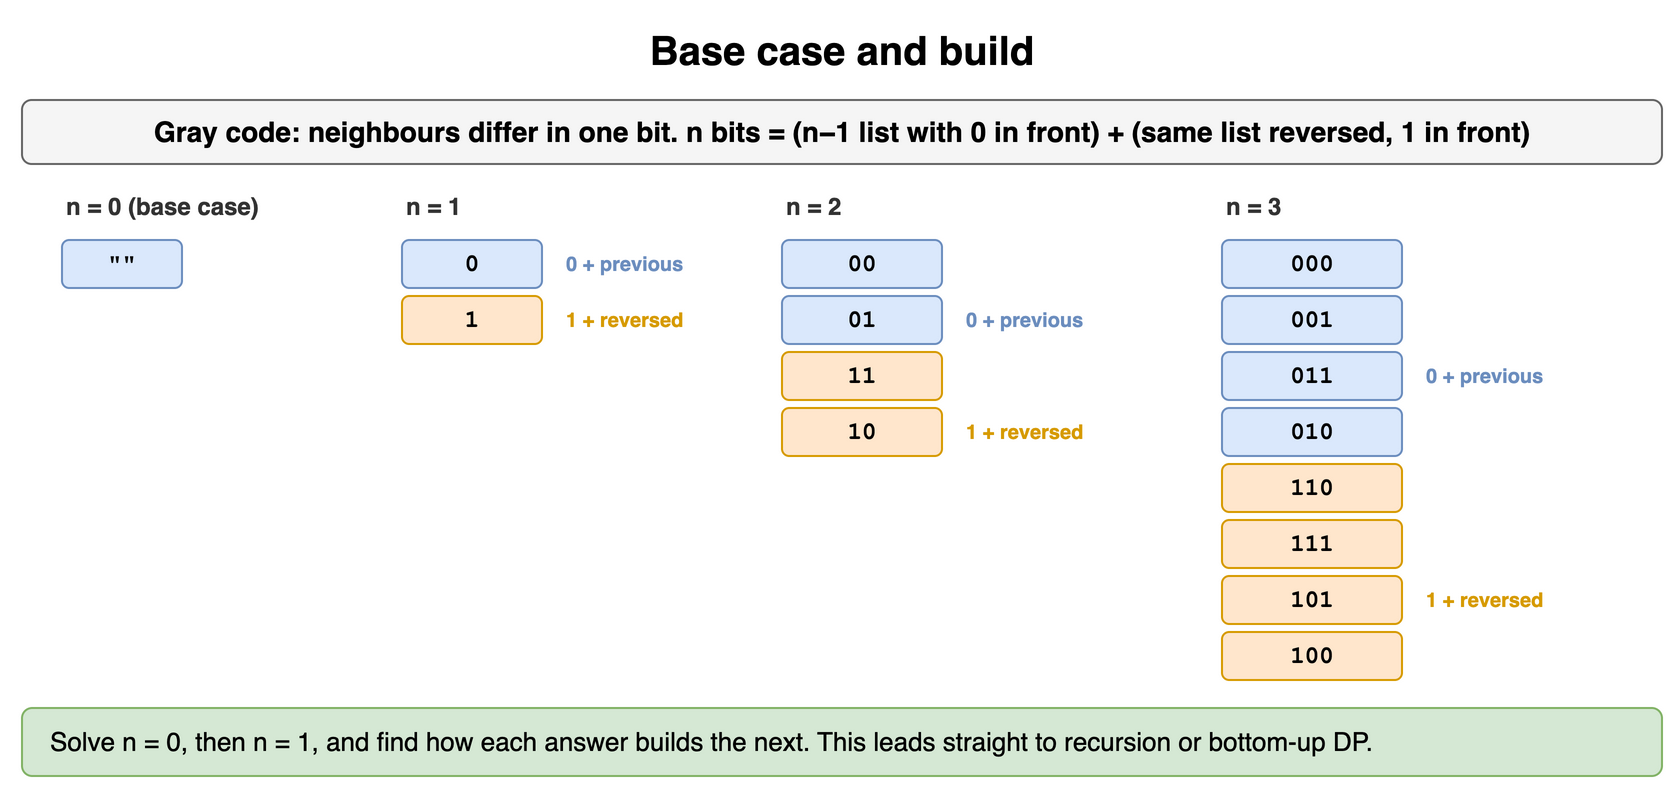

The diagram above was exported from draw.io. Its source (the exported page's mxGraphModel, read from the mxfile embedded in the PNG):
<mxGraphModel dx="900" dy="408" grid="1" gridSize="10" guides="1" tooltips="1" connect="1" arrows="1" fold="1" page="1" pageScale="1" pageWidth="900" pageHeight="408" math="0" shadow="0">
  <root>
    <mxCell id="0" />
    <mxCell id="1" parent="0" />
    <mxCell id="p121" value="Base case and build" style="text;html=1;align=center;verticalAlign=middle;whiteSpace=wrap;fontSize=20;fontStyle=1;" vertex="1" parent="1">
      <mxGeometry x="40" y="10" width="820" height="30" as="geometry" />
    </mxCell>
    <mxCell id="p122" value="Gray code: neighbours differ in one bit. n bits = (n−1 list with 0 in front) + (same list reversed, 1 in front)" style="rounded=1;whiteSpace=wrap;html=1;fillColor=#f5f5f5;strokeColor=#666666;fontStyle=1;fontSize=14;" vertex="1" parent="1">
      <mxGeometry x="40" y="50" width="820" height="32" as="geometry" />
    </mxCell>
    <mxCell id="p123" value="n = 0  (base case)" style="text;html=1;whiteSpace=wrap;fontSize=11;align=left;verticalAlign=middle;fontSize=12;fontColor=#333333;fontStyle=1;" vertex="1" parent="1">
      <mxGeometry x="60" y="94" width="180" height="18" as="geometry" />
    </mxCell>
    <mxCell id="p124" value="&quot;&quot;" style="rounded=1;whiteSpace=wrap;html=1;fillColor=#dae8fc;strokeColor=#6c8ebf;fontSize=12;align=center;fontStyle=1;fontFamily=Courier New;" vertex="1" parent="1">
      <mxGeometry x="60" y="120" width="60" height="24" as="geometry" />
    </mxCell>
    <mxCell id="p125" value="n = 1" style="text;html=1;whiteSpace=wrap;fontSize=11;align=left;verticalAlign=middle;fontSize=12;fontColor=#333333;fontStyle=1;" vertex="1" parent="1">
      <mxGeometry x="230" y="94" width="180" height="18" as="geometry" />
    </mxCell>
    <mxCell id="p126" value="0" style="rounded=1;whiteSpace=wrap;html=1;fillColor=#dae8fc;strokeColor=#6c8ebf;fontSize=12;align=center;fontStyle=1;fontFamily=Courier New;" vertex="1" parent="1">
      <mxGeometry x="230" y="120" width="70" height="24" as="geometry" />
    </mxCell>
    <mxCell id="p127" value="1" style="rounded=1;whiteSpace=wrap;html=1;fillColor=#ffe6cc;strokeColor=#d79b00;fontSize=12;align=center;fontStyle=1;fontFamily=Courier New;" vertex="1" parent="1">
      <mxGeometry x="230" y="148" width="70" height="24" as="geometry" />
    </mxCell>
    <mxCell id="p128" value="0 + previous" style="text;html=1;whiteSpace=wrap;fontSize=11;align=left;verticalAlign=middle;fontSize=10;fontColor=#6c8ebf;fontStyle=1;" vertex="1" parent="1">
      <mxGeometry x="310" y="120" width="110" height="24" as="geometry" />
    </mxCell>
    <mxCell id="p129" value="1 + reversed" style="text;html=1;whiteSpace=wrap;fontSize=11;align=left;verticalAlign=middle;fontSize=10;fontColor=#d79b00;fontStyle=1;" vertex="1" parent="1">
      <mxGeometry x="310" y="148" width="110" height="24" as="geometry" />
    </mxCell>
    <mxCell id="p1210" value="n = 2" style="text;html=1;whiteSpace=wrap;fontSize=11;align=left;verticalAlign=middle;fontSize=12;fontColor=#333333;fontStyle=1;" vertex="1" parent="1">
      <mxGeometry x="420" y="94" width="180" height="18" as="geometry" />
    </mxCell>
    <mxCell id="p1211" value="00" style="rounded=1;whiteSpace=wrap;html=1;fillColor=#dae8fc;strokeColor=#6c8ebf;fontSize=12;align=center;fontStyle=1;fontFamily=Courier New;" vertex="1" parent="1">
      <mxGeometry x="420" y="120" width="80" height="24" as="geometry" />
    </mxCell>
    <mxCell id="p1212" value="01" style="rounded=1;whiteSpace=wrap;html=1;fillColor=#dae8fc;strokeColor=#6c8ebf;fontSize=12;align=center;fontStyle=1;fontFamily=Courier New;" vertex="1" parent="1">
      <mxGeometry x="420" y="148" width="80" height="24" as="geometry" />
    </mxCell>
    <mxCell id="p1213" value="11" style="rounded=1;whiteSpace=wrap;html=1;fillColor=#ffe6cc;strokeColor=#d79b00;fontSize=12;align=center;fontStyle=1;fontFamily=Courier New;" vertex="1" parent="1">
      <mxGeometry x="420" y="176" width="80" height="24" as="geometry" />
    </mxCell>
    <mxCell id="p1214" value="10" style="rounded=1;whiteSpace=wrap;html=1;fillColor=#ffe6cc;strokeColor=#d79b00;fontSize=12;align=center;fontStyle=1;fontFamily=Courier New;" vertex="1" parent="1">
      <mxGeometry x="420" y="204" width="80" height="24" as="geometry" />
    </mxCell>
    <mxCell id="p1215" value="0 + previous" style="text;html=1;whiteSpace=wrap;fontSize=11;align=left;verticalAlign=middle;fontSize=10;fontColor=#6c8ebf;fontStyle=1;" vertex="1" parent="1">
      <mxGeometry x="510" y="148" width="110" height="24" as="geometry" />
    </mxCell>
    <mxCell id="p1216" value="1 + reversed" style="text;html=1;whiteSpace=wrap;fontSize=11;align=left;verticalAlign=middle;fontSize=10;fontColor=#d79b00;fontStyle=1;" vertex="1" parent="1">
      <mxGeometry x="510" y="204" width="110" height="24" as="geometry" />
    </mxCell>
    <mxCell id="p1217" value="n = 3" style="text;html=1;whiteSpace=wrap;fontSize=11;align=left;verticalAlign=middle;fontSize=12;fontColor=#333333;fontStyle=1;" vertex="1" parent="1">
      <mxGeometry x="640" y="94" width="180" height="18" as="geometry" />
    </mxCell>
    <mxCell id="p1218" value="000" style="rounded=1;whiteSpace=wrap;html=1;fillColor=#dae8fc;strokeColor=#6c8ebf;fontSize=12;align=center;fontStyle=1;fontFamily=Courier New;" vertex="1" parent="1">
      <mxGeometry x="640" y="120" width="90" height="24" as="geometry" />
    </mxCell>
    <mxCell id="p1219" value="001" style="rounded=1;whiteSpace=wrap;html=1;fillColor=#dae8fc;strokeColor=#6c8ebf;fontSize=12;align=center;fontStyle=1;fontFamily=Courier New;" vertex="1" parent="1">
      <mxGeometry x="640" y="148" width="90" height="24" as="geometry" />
    </mxCell>
    <mxCell id="p1220" value="011" style="rounded=1;whiteSpace=wrap;html=1;fillColor=#dae8fc;strokeColor=#6c8ebf;fontSize=12;align=center;fontStyle=1;fontFamily=Courier New;" vertex="1" parent="1">
      <mxGeometry x="640" y="176" width="90" height="24" as="geometry" />
    </mxCell>
    <mxCell id="p1221" value="010" style="rounded=1;whiteSpace=wrap;html=1;fillColor=#dae8fc;strokeColor=#6c8ebf;fontSize=12;align=center;fontStyle=1;fontFamily=Courier New;" vertex="1" parent="1">
      <mxGeometry x="640" y="204" width="90" height="24" as="geometry" />
    </mxCell>
    <mxCell id="p1222" value="110" style="rounded=1;whiteSpace=wrap;html=1;fillColor=#ffe6cc;strokeColor=#d79b00;fontSize=12;align=center;fontStyle=1;fontFamily=Courier New;" vertex="1" parent="1">
      <mxGeometry x="640" y="232" width="90" height="24" as="geometry" />
    </mxCell>
    <mxCell id="p1223" value="111" style="rounded=1;whiteSpace=wrap;html=1;fillColor=#ffe6cc;strokeColor=#d79b00;fontSize=12;align=center;fontStyle=1;fontFamily=Courier New;" vertex="1" parent="1">
      <mxGeometry x="640" y="260" width="90" height="24" as="geometry" />
    </mxCell>
    <mxCell id="p1224" value="101" style="rounded=1;whiteSpace=wrap;html=1;fillColor=#ffe6cc;strokeColor=#d79b00;fontSize=12;align=center;fontStyle=1;fontFamily=Courier New;" vertex="1" parent="1">
      <mxGeometry x="640" y="288" width="90" height="24" as="geometry" />
    </mxCell>
    <mxCell id="p1225" value="100" style="rounded=1;whiteSpace=wrap;html=1;fillColor=#ffe6cc;strokeColor=#d79b00;fontSize=12;align=center;fontStyle=1;fontFamily=Courier New;" vertex="1" parent="1">
      <mxGeometry x="640" y="316" width="90" height="24" as="geometry" />
    </mxCell>
    <mxCell id="p1226" value="0 + previous" style="text;html=1;whiteSpace=wrap;fontSize=11;align=left;verticalAlign=middle;fontSize=10;fontColor=#6c8ebf;fontStyle=1;" vertex="1" parent="1">
      <mxGeometry x="740" y="176" width="110" height="24" as="geometry" />
    </mxCell>
    <mxCell id="p1227" value="1 + reversed" style="text;html=1;whiteSpace=wrap;fontSize=11;align=left;verticalAlign=middle;fontSize=10;fontColor=#d79b00;fontStyle=1;" vertex="1" parent="1">
      <mxGeometry x="740" y="288" width="110" height="24" as="geometry" />
    </mxCell>
    <mxCell id="p1228" value="Solve n = 0, then n = 1, and find how each answer builds the next. This leads straight to recursion or bottom-up DP." style="rounded=1;whiteSpace=wrap;html=1;fillColor=#d5e8d4;strokeColor=#82b366;fontSize=13;align=left;spacingLeft=12;" vertex="1" parent="1">
      <mxGeometry x="40" y="354" width="820" height="34" as="geometry" />
    </mxCell>
  </root>
</mxGraphModel>